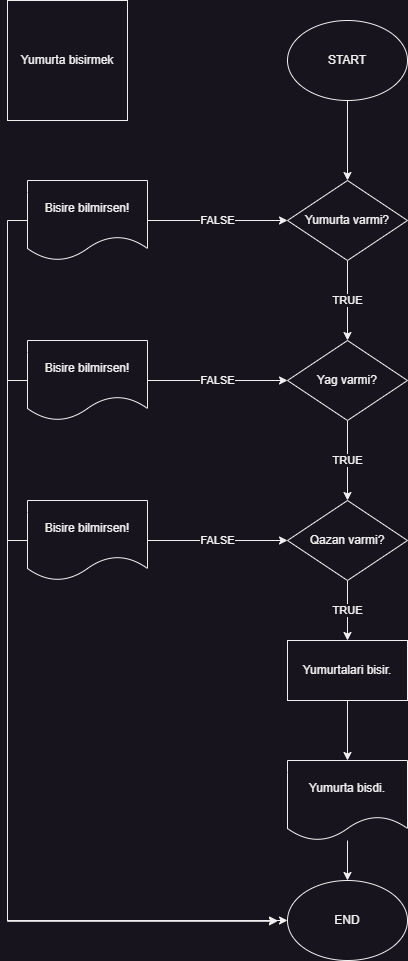

The diagram above was exported from draw.io. Its source (the exported page's mxGraphModel, read from the mxfile embedded in the PNG):
<mxGraphModel dx="1036" dy="654" grid="1" gridSize="10" guides="1" tooltips="1" connect="1" arrows="1" fold="1" page="1" pageScale="1" pageWidth="850" pageHeight="1100" math="0" shadow="0">
  <root>
    <mxCell id="0" />
    <mxCell id="1" parent="0" />
    <mxCell id="LFB5g94-gbt0mbhVPxRE-1" value="Yumurta bisirmek" style="whiteSpace=wrap;html=1;aspect=fixed;" parent="1" vertex="1">
      <mxGeometry x="80" y="40" width="120" height="120" as="geometry" />
    </mxCell>
    <mxCell id="LFB5g94-gbt0mbhVPxRE-2" value="END" style="ellipse;whiteSpace=wrap;html=1;" parent="1" vertex="1">
      <mxGeometry x="360" y="920" width="120" height="80" as="geometry" />
    </mxCell>
    <mxCell id="LFB5g94-gbt0mbhVPxRE-5" value="" style="edgeStyle=orthogonalEdgeStyle;rounded=0;orthogonalLoop=1;jettySize=auto;html=1;" parent="1" source="LFB5g94-gbt0mbhVPxRE-3" target="LFB5g94-gbt0mbhVPxRE-4" edge="1">
      <mxGeometry relative="1" as="geometry" />
    </mxCell>
    <mxCell id="LFB5g94-gbt0mbhVPxRE-3" value="START" style="ellipse;whiteSpace=wrap;html=1;" parent="1" vertex="1">
      <mxGeometry x="360" y="60" width="120" height="80" as="geometry" />
    </mxCell>
    <mxCell id="LFB5g94-gbt0mbhVPxRE-7" value="TRUE" style="edgeStyle=orthogonalEdgeStyle;rounded=0;orthogonalLoop=1;jettySize=auto;html=1;" parent="1" source="LFB5g94-gbt0mbhVPxRE-4" target="LFB5g94-gbt0mbhVPxRE-6" edge="1">
      <mxGeometry relative="1" as="geometry" />
    </mxCell>
    <mxCell id="LFB5g94-gbt0mbhVPxRE-4" value="Yumurta varmi?" style="rhombus;whiteSpace=wrap;html=1;" parent="1" vertex="1">
      <mxGeometry x="360" y="220" width="120" height="80" as="geometry" />
    </mxCell>
    <mxCell id="LFB5g94-gbt0mbhVPxRE-9" value="TRUE" style="edgeStyle=orthogonalEdgeStyle;rounded=0;orthogonalLoop=1;jettySize=auto;html=1;" parent="1" source="LFB5g94-gbt0mbhVPxRE-6" target="LFB5g94-gbt0mbhVPxRE-8" edge="1">
      <mxGeometry relative="1" as="geometry" />
    </mxCell>
    <mxCell id="LFB5g94-gbt0mbhVPxRE-6" value="Yag varmi?" style="rhombus;whiteSpace=wrap;html=1;" parent="1" vertex="1">
      <mxGeometry x="360" y="380" width="120" height="80" as="geometry" />
    </mxCell>
    <mxCell id="LFB5g94-gbt0mbhVPxRE-16" value="TRUE" style="edgeStyle=orthogonalEdgeStyle;rounded=0;orthogonalLoop=1;jettySize=auto;html=1;" parent="1" source="LFB5g94-gbt0mbhVPxRE-8" target="LFB5g94-gbt0mbhVPxRE-12" edge="1">
      <mxGeometry relative="1" as="geometry" />
    </mxCell>
    <mxCell id="LFB5g94-gbt0mbhVPxRE-8" value="Qazan varmi?" style="rhombus;whiteSpace=wrap;html=1;" parent="1" vertex="1">
      <mxGeometry x="360" y="540" width="120" height="80" as="geometry" />
    </mxCell>
    <mxCell id="LFB5g94-gbt0mbhVPxRE-15" value="" style="edgeStyle=orthogonalEdgeStyle;rounded=0;orthogonalLoop=1;jettySize=auto;html=1;" parent="1" source="LFB5g94-gbt0mbhVPxRE-12" target="LFB5g94-gbt0mbhVPxRE-13" edge="1">
      <mxGeometry relative="1" as="geometry" />
    </mxCell>
    <mxCell id="LFB5g94-gbt0mbhVPxRE-12" value="Yumurtalari bisir." style="rounded=0;whiteSpace=wrap;html=1;" parent="1" vertex="1">
      <mxGeometry x="360" y="680" width="120" height="60" as="geometry" />
    </mxCell>
    <mxCell id="LFB5g94-gbt0mbhVPxRE-14" value="" style="edgeStyle=orthogonalEdgeStyle;rounded=0;orthogonalLoop=1;jettySize=auto;html=1;" parent="1" source="LFB5g94-gbt0mbhVPxRE-13" target="LFB5g94-gbt0mbhVPxRE-2" edge="1">
      <mxGeometry relative="1" as="geometry" />
    </mxCell>
    <mxCell id="LFB5g94-gbt0mbhVPxRE-13" value="Yumurta bisdi." style="shape=document;whiteSpace=wrap;html=1;boundedLbl=1;" parent="1" vertex="1">
      <mxGeometry x="360" y="800" width="120" height="80" as="geometry" />
    </mxCell>
    <mxCell id="LFB5g94-gbt0mbhVPxRE-20" value="FALSE" style="edgeStyle=orthogonalEdgeStyle;rounded=0;orthogonalLoop=1;jettySize=auto;html=1;exitX=1;exitY=0.5;exitDx=0;exitDy=0;entryX=0;entryY=0.5;entryDx=0;entryDy=0;" parent="1" source="LFB5g94-gbt0mbhVPxRE-17" target="LFB5g94-gbt0mbhVPxRE-4" edge="1">
      <mxGeometry relative="1" as="geometry" />
    </mxCell>
    <mxCell id="LFB5g94-gbt0mbhVPxRE-23" style="edgeStyle=orthogonalEdgeStyle;rounded=0;orthogonalLoop=1;jettySize=auto;html=1;exitX=0;exitY=0.5;exitDx=0;exitDy=0;entryX=0;entryY=0.5;entryDx=0;entryDy=0;" parent="1" source="LFB5g94-gbt0mbhVPxRE-17" target="LFB5g94-gbt0mbhVPxRE-2" edge="1">
      <mxGeometry relative="1" as="geometry" />
    </mxCell>
    <mxCell id="LFB5g94-gbt0mbhVPxRE-17" value="Bisire bilmirsen!" style="shape=document;whiteSpace=wrap;html=1;boundedLbl=1;" parent="1" vertex="1">
      <mxGeometry x="100" y="220" width="120" height="80" as="geometry" />
    </mxCell>
    <mxCell id="LFB5g94-gbt0mbhVPxRE-21" value="FALSE" style="edgeStyle=orthogonalEdgeStyle;rounded=0;orthogonalLoop=1;jettySize=auto;html=1;exitX=1;exitY=0.5;exitDx=0;exitDy=0;entryX=0;entryY=0.5;entryDx=0;entryDy=0;" parent="1" source="LFB5g94-gbt0mbhVPxRE-18" target="LFB5g94-gbt0mbhVPxRE-6" edge="1">
      <mxGeometry relative="1" as="geometry" />
    </mxCell>
    <mxCell id="LFB5g94-gbt0mbhVPxRE-27" style="edgeStyle=orthogonalEdgeStyle;rounded=0;orthogonalLoop=1;jettySize=auto;html=1;exitX=0;exitY=0.5;exitDx=0;exitDy=0;" parent="1" source="LFB5g94-gbt0mbhVPxRE-18" edge="1">
      <mxGeometry relative="1" as="geometry">
        <mxPoint x="350" y="960.7999267578125" as="targetPoint" />
        <Array as="points">
          <mxPoint x="80" y="420" />
          <mxPoint x="80" y="961" />
        </Array>
      </mxGeometry>
    </mxCell>
    <mxCell id="LFB5g94-gbt0mbhVPxRE-18" value="Bisire bilmirsen!" style="shape=document;whiteSpace=wrap;html=1;boundedLbl=1;" parent="1" vertex="1">
      <mxGeometry x="100" y="380" width="120" height="80" as="geometry" />
    </mxCell>
    <mxCell id="LFB5g94-gbt0mbhVPxRE-22" value="FALSE" style="edgeStyle=orthogonalEdgeStyle;rounded=0;orthogonalLoop=1;jettySize=auto;html=1;exitX=1;exitY=0.5;exitDx=0;exitDy=0;entryX=0;entryY=0.5;entryDx=0;entryDy=0;" parent="1" source="LFB5g94-gbt0mbhVPxRE-19" target="LFB5g94-gbt0mbhVPxRE-8" edge="1">
      <mxGeometry relative="1" as="geometry" />
    </mxCell>
    <mxCell id="LFB5g94-gbt0mbhVPxRE-28" style="edgeStyle=orthogonalEdgeStyle;rounded=0;orthogonalLoop=1;jettySize=auto;html=1;exitX=0;exitY=0.5;exitDx=0;exitDy=0;" parent="1" source="LFB5g94-gbt0mbhVPxRE-19" edge="1">
      <mxGeometry relative="1" as="geometry">
        <mxPoint x="350" y="960" as="targetPoint" />
        <Array as="points">
          <mxPoint x="80" y="580" />
          <mxPoint x="80" y="960" />
        </Array>
      </mxGeometry>
    </mxCell>
    <mxCell id="LFB5g94-gbt0mbhVPxRE-19" value="Bisire bilmirsen!" style="shape=document;whiteSpace=wrap;html=1;boundedLbl=1;" parent="1" vertex="1">
      <mxGeometry x="100" y="540" width="120" height="80" as="geometry" />
    </mxCell>
  </root>
</mxGraphModel>